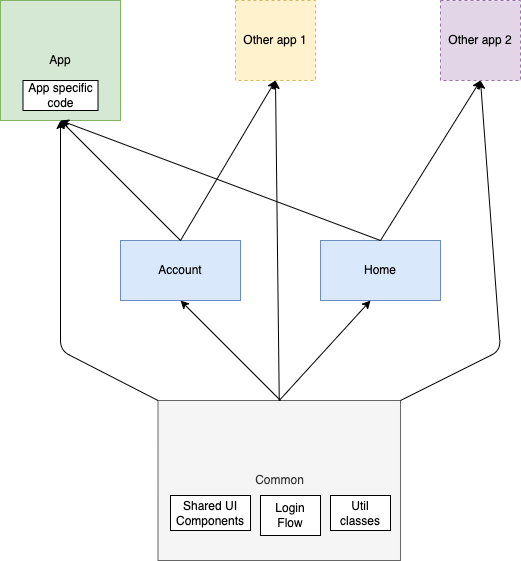

The diagram above was exported from draw.io. Its source (the exported page's mxGraphModel, read from the mxfile embedded in the PNG):
<mxGraphModel dx="1048" dy="682" grid="1" gridSize="10" guides="1" tooltips="1" connect="1" arrows="1" fold="1" page="1" pageScale="1" pageWidth="850" pageHeight="1100" math="0" shadow="0" extFonts="Permanent Marker^https://fonts.googleapis.com/css?family=Permanent+Marker">
  <root>
    <mxCell id="0" />
    <mxCell id="1" parent="0" />
    <mxCell id="_Pa5MUWsXh72OFf9e6Ks-1" value="App" style="whiteSpace=wrap;html=1;aspect=fixed;fillColor=#d5e8d4;strokeColor=#82b366;" vertex="1" parent="1">
      <mxGeometry x="80" y="120" width="120" height="120" as="geometry" />
    </mxCell>
    <mxCell id="_Pa5MUWsXh72OFf9e6Ks-3" value="Other app 1" style="whiteSpace=wrap;html=1;aspect=fixed;dashed=1;fillColor=#fff2cc;strokeColor=#d6b656;" vertex="1" parent="1">
      <mxGeometry x="315" y="120" width="80" height="80" as="geometry" />
    </mxCell>
    <mxCell id="_Pa5MUWsXh72OFf9e6Ks-4" value="Other app 2" style="whiteSpace=wrap;html=1;aspect=fixed;dashed=1;fillColor=#e1d5e7;strokeColor=#9673a6;" vertex="1" parent="1">
      <mxGeometry x="520" y="120" width="80" height="80" as="geometry" />
    </mxCell>
    <mxCell id="_Pa5MUWsXh72OFf9e6Ks-5" value="App specific code" style="rounded=0;whiteSpace=wrap;html=1;" vertex="1" parent="1">
      <mxGeometry x="102.5" y="200" width="75" height="30" as="geometry" />
    </mxCell>
    <mxCell id="_Pa5MUWsXh72OFf9e6Ks-6" value="Account" style="rounded=0;whiteSpace=wrap;html=1;fillColor=#dae8fc;strokeColor=#6c8ebf;" vertex="1" parent="1">
      <mxGeometry x="200" y="360" width="120" height="60" as="geometry" />
    </mxCell>
    <mxCell id="_Pa5MUWsXh72OFf9e6Ks-7" value="Home" style="rounded=0;whiteSpace=wrap;html=1;fillColor=#dae8fc;strokeColor=#6c8ebf;" vertex="1" parent="1">
      <mxGeometry x="400" y="360" width="120" height="60" as="geometry" />
    </mxCell>
    <mxCell id="_Pa5MUWsXh72OFf9e6Ks-8" value="Common" style="rounded=0;whiteSpace=wrap;html=1;fillColor=#f5f5f5;strokeColor=#666666;fontColor=#333333;" vertex="1" parent="1">
      <mxGeometry x="237.5" y="520" width="242.5" height="160" as="geometry" />
    </mxCell>
    <mxCell id="_Pa5MUWsXh72OFf9e6Ks-9" value="Shared UI Components" style="rounded=0;whiteSpace=wrap;html=1;" vertex="1" parent="1">
      <mxGeometry x="250" y="615" width="80" height="35" as="geometry" />
    </mxCell>
    <mxCell id="_Pa5MUWsXh72OFf9e6Ks-10" value="Login Flow" style="rounded=0;whiteSpace=wrap;html=1;" vertex="1" parent="1">
      <mxGeometry x="340" y="615" width="60" height="40" as="geometry" />
    </mxCell>
    <mxCell id="_Pa5MUWsXh72OFf9e6Ks-11" value="Util classes" style="rounded=0;whiteSpace=wrap;html=1;" vertex="1" parent="1">
      <mxGeometry x="410" y="615" width="60" height="35" as="geometry" />
    </mxCell>
    <mxCell id="_Pa5MUWsXh72OFf9e6Ks-14" value="" style="endArrow=classic;html=1;exitX=0.5;exitY=0;exitDx=0;exitDy=0;entryX=0.5;entryY=1;entryDx=0;entryDy=0;" edge="1" parent="1" source="_Pa5MUWsXh72OFf9e6Ks-8" target="_Pa5MUWsXh72OFf9e6Ks-3">
      <mxGeometry width="50" height="50" relative="1" as="geometry">
        <mxPoint x="400" y="470" as="sourcePoint" />
        <mxPoint x="450" y="420" as="targetPoint" />
      </mxGeometry>
    </mxCell>
    <mxCell id="_Pa5MUWsXh72OFf9e6Ks-15" value="" style="endArrow=classic;html=1;exitX=0;exitY=0;exitDx=0;exitDy=0;entryX=0.5;entryY=1;entryDx=0;entryDy=0;" edge="1" parent="1" source="_Pa5MUWsXh72OFf9e6Ks-8" target="_Pa5MUWsXh72OFf9e6Ks-1">
      <mxGeometry width="50" height="50" relative="1" as="geometry">
        <mxPoint x="400" y="470" as="sourcePoint" />
        <mxPoint x="120" y="280" as="targetPoint" />
        <Array as="points">
          <mxPoint x="140" y="470" />
        </Array>
      </mxGeometry>
    </mxCell>
    <mxCell id="_Pa5MUWsXh72OFf9e6Ks-18" value="" style="endArrow=classic;html=1;entryX=0.5;entryY=1;entryDx=0;entryDy=0;" edge="1" parent="1" target="_Pa5MUWsXh72OFf9e6Ks-4">
      <mxGeometry width="50" height="50" relative="1" as="geometry">
        <mxPoint x="480" y="520" as="sourcePoint" />
        <mxPoint x="530" y="470" as="targetPoint" />
        <Array as="points">
          <mxPoint x="580" y="470" />
        </Array>
      </mxGeometry>
    </mxCell>
    <mxCell id="_Pa5MUWsXh72OFf9e6Ks-19" value="" style="endArrow=classic;html=1;exitX=0.5;exitY=0;exitDx=0;exitDy=0;" edge="1" parent="1" source="_Pa5MUWsXh72OFf9e6Ks-8">
      <mxGeometry width="50" height="50" relative="1" as="geometry">
        <mxPoint x="400" y="470" as="sourcePoint" />
        <mxPoint x="450" y="420" as="targetPoint" />
      </mxGeometry>
    </mxCell>
    <mxCell id="_Pa5MUWsXh72OFf9e6Ks-20" value="" style="endArrow=classic;html=1;entryX=0.5;entryY=1;entryDx=0;entryDy=0;" edge="1" parent="1" target="_Pa5MUWsXh72OFf9e6Ks-6">
      <mxGeometry width="50" height="50" relative="1" as="geometry">
        <mxPoint x="360" y="520" as="sourcePoint" />
        <mxPoint x="450" y="420" as="targetPoint" />
      </mxGeometry>
    </mxCell>
    <mxCell id="_Pa5MUWsXh72OFf9e6Ks-21" value="" style="endArrow=classic;html=1;exitX=0.5;exitY=0;exitDx=0;exitDy=0;entryX=0.5;entryY=1;entryDx=0;entryDy=0;" edge="1" parent="1" source="_Pa5MUWsXh72OFf9e6Ks-7" target="_Pa5MUWsXh72OFf9e6Ks-4">
      <mxGeometry width="50" height="50" relative="1" as="geometry">
        <mxPoint x="400" y="440" as="sourcePoint" />
        <mxPoint x="450" y="390" as="targetPoint" />
      </mxGeometry>
    </mxCell>
    <mxCell id="_Pa5MUWsXh72OFf9e6Ks-23" value="" style="endArrow=classic;html=1;exitX=0.5;exitY=0;exitDx=0;exitDy=0;" edge="1" parent="1" source="_Pa5MUWsXh72OFf9e6Ks-7">
      <mxGeometry width="50" height="50" relative="1" as="geometry">
        <mxPoint x="400" y="440" as="sourcePoint" />
        <mxPoint x="140" y="240" as="targetPoint" />
      </mxGeometry>
    </mxCell>
    <mxCell id="_Pa5MUWsXh72OFf9e6Ks-24" value="" style="endArrow=classic;html=1;exitX=0.5;exitY=0;exitDx=0;exitDy=0;entryX=0.5;entryY=1;entryDx=0;entryDy=0;" edge="1" parent="1" source="_Pa5MUWsXh72OFf9e6Ks-6" target="_Pa5MUWsXh72OFf9e6Ks-3">
      <mxGeometry width="50" height="50" relative="1" as="geometry">
        <mxPoint x="400" y="440" as="sourcePoint" />
        <mxPoint x="450" y="390" as="targetPoint" />
      </mxGeometry>
    </mxCell>
    <mxCell id="_Pa5MUWsXh72OFf9e6Ks-25" value="" style="endArrow=classic;html=1;exitX=0.5;exitY=0;exitDx=0;exitDy=0;entryX=0.5;entryY=1;entryDx=0;entryDy=0;" edge="1" parent="1" source="_Pa5MUWsXh72OFf9e6Ks-6" target="_Pa5MUWsXh72OFf9e6Ks-1">
      <mxGeometry width="50" height="50" relative="1" as="geometry">
        <mxPoint x="400" y="440" as="sourcePoint" />
        <mxPoint x="450" y="390" as="targetPoint" />
      </mxGeometry>
    </mxCell>
  </root>
</mxGraphModel>